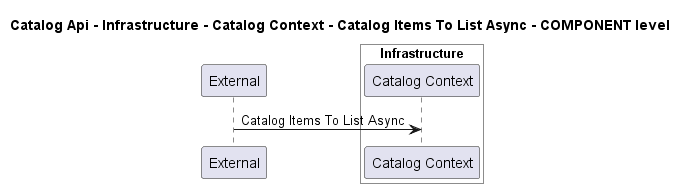

The diagram above was rendered by PlantUML. Its source (embedded in the PNG):
@startuml
!pragma layout smetana

title Catalog Api - Infrastructure - Catalog Context - Catalog Items To List Async - COMPONENT level

participant "External" as C4InterFlow.SoftwareSystems.ExternalSystem

box "Catalog Api" #White
    
box "Infrastructure" #White
    participant "Catalog Context" as dotnet.eShop.Architecture.SoftwareSystems.CatalogApi.Containers.Infrastructure.Components.CatalogContext
end box

end box


C4InterFlow.SoftwareSystems.ExternalSystem -> dotnet.eShop.Architecture.SoftwareSystems.CatalogApi.Containers.Infrastructure.Components.CatalogContext : Catalog Items To List Async


@enduml